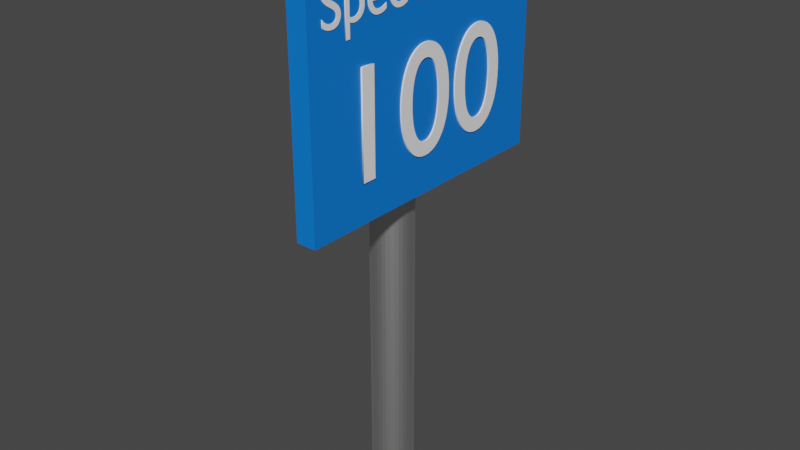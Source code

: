 # Source: 100.blend  (saved by Blender 2.81.16; exported with 4.5.12 LTS)
import bpy
from mathutils import Matrix  # noqa: F401  (used for matrix-valued properties, if any)

bpy.ops.wm.read_factory_settings(use_empty=True)
scene = bpy.context.scene
scene.name = 'Scene'

# ---- collections
col_collection = bpy.data.collections.new('Collection'); scene.collection.children.link(col_collection)

# ---- materials (node trees are filled in below, after node groups)
mat_metallic = bpy.data.materials.new('Metallic')
mat_metallic.use_transparent_shadow = False
mat_bg = bpy.data.materials.new('BG')
mat_bg.use_transparent_shadow = False
mat_fg = bpy.data.materials.new('FG')
mat_fg.use_transparent_shadow = False

# ---- material node trees
mat_metallic.use_nodes = True; mat_metallic.node_tree.nodes.clear()
_N = mat_metallic.node_tree.nodes; _L = mat_metallic.node_tree.links
n0 = _N.new('ShaderNodeOutputMaterial'); n0.name = 'Material Output'; n0.location = (300, 300)
n1 = _N.new('ShaderNodeBsdfPrincipled'); n1.name = 'Principled BSDF'; n1.location = (10, 300)
n1.distribution = 'GGX'
n1.subsurface_method = 'BURLEY'
n1.inputs[1].default_value = 1.0
n1.inputs[3].default_value = 1.45
n1.inputs[27].default_value = (0.0, 0.0, 0.0, 1.0)
n1.inputs[28].default_value = 1.0
_L.new(n1.outputs[0], n0.inputs[0])
n0.is_active_output = True
mat_bg.use_nodes = True; mat_bg.node_tree.nodes.clear()
_N = mat_bg.node_tree.nodes; _L = mat_bg.node_tree.links
n0 = _N.new('ShaderNodeOutputMaterial'); n0.name = 'Material Output'; n0.location = (300, 300)
n1 = _N.new('ShaderNodeBsdfPrincipled'); n1.name = 'Principled BSDF'; n1.location = (10, 300)
n1.distribution = 'GGX'
n1.subsurface_method = 'BURLEY'
n1.inputs[0].default_value = (0.0, 0.1917, 0.8, 1.0)
n1.inputs[3].default_value = 1.45
n1.inputs[27].default_value = (0.0, 0.0, 0.0, 1.0)
n1.inputs[28].default_value = 1.0
_L.new(n1.outputs[0], n0.inputs[0])
n0.is_active_output = True
mat_fg.use_nodes = True; mat_fg.node_tree.nodes.clear()
_N = mat_fg.node_tree.nodes; _L = mat_fg.node_tree.links
n0 = _N.new('ShaderNodeOutputMaterial'); n0.name = 'Material Output'; n0.location = (300, 300)
n1 = _N.new('ShaderNodeBsdfPrincipled'); n1.name = 'Principled BSDF'; n1.location = (10, 300)
n1.distribution = 'GGX'
n1.subsurface_method = 'BURLEY'
n1.inputs[0].default_value = (1.0, 1.0, 1.0, 1.0)
n1.inputs[3].default_value = 1.45
n1.inputs[27].default_value = (0.0, 0.0, 0.0, 1.0)
n1.inputs[28].default_value = 1.0
_L.new(n1.outputs[0], n0.inputs[0])
n0.is_active_output = True

# ---- world
world_world = bpy.data.worlds.new('World'); scene.world = world_world
world_world.use_nodes = True; world_world.node_tree.nodes.clear()
_N = world_world.node_tree.nodes; _L = world_world.node_tree.links
n0 = _N.new('ShaderNodeOutputWorld'); n0.name = 'World Output'; n0.location = (300, 300)
n1 = _N.new('ShaderNodeBackground'); n1.name = 'Background'; n1.location = (10, 300)
n1.inputs[0].default_value = (0.05088, 0.05088, 0.05088, 1.0)
_L.new(n1.outputs[0], n0.inputs[0])
n0.is_active_output = True
world_world.color = (0.05088, 0.05088, 0.05088)
world_world.use_sun_shadow = False
world_world.sun_shadow_jitter_overblur = 0.0

# ---- meshes
me_cylinder = bpy.data.meshes.new('Cylinder')
me_cylinder.from_pydata([(0.0, 1.0, -1.0), (0.0, 1.0, 1.0), (0.1951, 0.9808, -1.0), (0.1951, 0.9808, 1.0), (0.3827, 0.9239, -1.0), (0.3827, 0.9239, 1.0), (0.5556, 0.8315, -1.0), (0.5556, 0.8315, 1.0), (0.7071, 0.7071, -1.0), (0.7071, 0.7071, 1.0), (0.8315, 0.5556, -1.0), (0.8315, 0.5556, 1.0), (0.9239, 0.3827, -1.0), (0.9239, 0.3827, 1.0), (0.9808, 0.1951, -1.0), (0.9808, 0.1951, 1.0), (1.0, 7.55e-08, -1.0), (1.0, 7.55e-08, 1.0), (0.9808, -0.1951, -1.0), (0.9808, -0.1951, 1.0), (0.9239, -0.3827, -1.0), (0.9239, -0.3827, 1.0), (0.8315, -0.5556, -1.0), (0.8315, -0.5556, 1.0), (0.7071, -0.7071, -1.0), (0.7071, -0.7071, 1.0), (0.5556, -0.8315, -1.0), (0.5556, -0.8315, 1.0), (0.3827, -0.9239, -1.0), (0.3827, -0.9239, 1.0), (0.1951, -0.9808, -1.0), (0.1951, -0.9808, 1.0), (-3.258e-07, -1.0, -1.0), (-3.258e-07, -1.0, 1.0), (-0.1951, -0.9808, -1.0), (-0.1951, -0.9808, 1.0), (-0.3827, -0.9239, -1.0), (-0.3827, -0.9239, 1.0), (-0.5556, -0.8315, -1.0), (-0.5556, -0.8315, 1.0), (-0.7071, -0.7071, -1.0), (-0.7071, -0.7071, 1.0), (-0.8315, -0.5556, -1.0), (-0.8315, -0.5556, 1.0), (-0.9239, -0.3827, -1.0), (-0.9239, -0.3827, 1.0), (-0.9808, -0.1951, -1.0), (-0.9808, -0.1951, 1.0), (-1.0, 9.656e-07, -1.0), (-1.0, 9.656e-07, 1.0), (-0.9808, 0.1951, -1.0), (-0.9808, 0.1951, 1.0), (-0.9239, 0.3827, -1.0), (-0.9239, 0.3827, 1.0), (-0.8315, 0.5556, -1.0), (-0.8315, 0.5556, 1.0), (-0.7071, 0.7071, -1.0), (-0.7071, 0.7071, 1.0), (-0.5556, 0.8315, -1.0), (-0.5556, 0.8315, 1.0), (-0.3827, 0.9239, -1.0), (-0.3827, 0.9239, 1.0), (-0.1951, 0.9808, -1.0), (-0.1951, 0.9808, 1.0)], [], [(0, 1, 3, 2), (2, 3, 5, 4), (4, 5, 7, 6), (6, 7, 9, 8), (8, 9, 11, 10), (10, 11, 13, 12), (12, 13, 15, 14), (14, 15, 17, 16), (16, 17, 19, 18), (18, 19, 21, 20), (20, 21, 23, 22), (22, 23, 25, 24), (24, 25, 27, 26), (26, 27, 29, 28), (28, 29, 31, 30), (30, 31, 33, 32), (32, 33, 35, 34), (34, 35, 37, 36), (36, 37, 39, 38), (38, 39, 41, 40), (40, 41, 43, 42), (42, 43, 45, 44), (44, 45, 47, 46), (46, 47, 49, 48), (48, 49, 51, 50), (50, 51, 53, 52), (52, 53, 55, 54), (54, 55, 57, 56), (56, 57, 59, 58), (58, 59, 61, 60), (3, 1, 63, 61, 59, 57, 55, 53, 51, 49, 47, 45, 43, 41, 39, 37, 35, 33, 31, 29, 27, 25, 23, 21, 19, 17, 15, 13, 11, 9, 7, 5), (60, 61, 63, 62), (62, 63, 1, 0), (0, 2, 4, 6, 8, 10, 12, 14, 16, 18, 20, 22, 24, 26, 28, 30, 32, 34, 36, 38, 40, 42, 44, 46, 48, 50, 52, 54, 56, 58, 60, 62)])
_uv = me_cylinder.uv_layers.new(name='UVMap')
_uv.uv.foreach_set('vector', [1.0, 0.5, 1.0, 1.0, 0.9688, 1.0, 0.9688, 0.5, 0.9688, 0.5, 0.9688, 1.0, 0.9375, 1.0, 0.9375, 0.5, 0.9375, 0.5, 0.9375, 1.0, 0.9062, 1.0, 0.9062, 0.5, 0.9062, 0.5, 0.9062, 1.0, 0.875, 1.0, 0.875, 0.5, 0.875, 0.5, 0.875, 1.0, 0.8438, 1.0, 0.8438, 0.5, 0.8438, 0.5, 0.8438, 1.0, 0.8125, 1.0, 0.8125, 0.5, 0.8125, 0.5, 0.8125, 1.0, 0.7812, 1.0, 0.7812, 0.5, 0.7812, 0.5, 0.7812, 1.0, 0.75, 1.0, 0.75, 0.5, 0.75, 0.5, 0.75, 1.0, 0.7188, 1.0, 0.7188, 0.5, 0.7188, 0.5, 0.7188, 1.0, 0.6875, 1.0, 0.6875, 0.5, 0.6875, 0.5, 0.6875, 1.0, 0.6562, 1.0, 0.6562, 0.5, 0.6562, 0.5, 0.6562, 1.0, 0.625, 1.0, 0.625, 0.5, 0.625, 0.5, 0.625, 1.0, 0.5938, 1.0, 0.5938, 0.5, 0.5938, 0.5, 0.5938, 1.0, 0.5625, 1.0, 0.5625, 0.5, 0.5625, 0.5, 0.5625, 1.0, 0.5312, 1.0, 0.5312, 0.5, 0.5312, 0.5, 0.5312, 1.0, 0.5, 1.0, 0.5, 0.5, 0.5, 0.5, 0.5, 1.0, 0.4688, 1.0, 0.4688, 0.5, 0.4688, 0.5, 0.4688, 1.0, 0.4375, 1.0, 0.4375, 0.5, 0.4375, 0.5, 0.4375, 1.0, 0.4062, 1.0, 0.4062, 0.5, 0.4062, 0.5, 0.4062, 1.0, 0.375, 1.0, 0.375, 0.5, 0.375, 0.5, 0.375, 1.0, 0.3438, 1.0, 0.3438, 0.5, 0.3438, 0.5, 0.3438, 1.0, 0.3125, 1.0, 0.3125, 0.5, 0.3125, 0.5, 0.3125, 1.0, 0.2812, 1.0, 0.2812, 0.5, 0.2812, 0.5, 0.2812, 1.0, 0.25, 1.0, 0.25, 0.5, 0.25, 0.5, 0.25, 1.0, 0.2188, 1.0, 0.2188, 0.5, 0.2188, 0.5, 0.2188, 1.0, 0.1875, 1.0, 0.1875, 0.5, 0.1875, 0.5, 0.1875, 1.0, 0.1562, 1.0, 0.1562, 0.5, 0.1562, 0.5, 0.1562, 1.0, 0.125, 1.0, 0.125, 0.5, 0.125, 0.5, 0.125, 1.0, 0.09375, 1.0, 0.09375, 0.5, 0.09375, 0.5, 0.09375, 1.0, 0.0625, 1.0, 0.0625, 0.5, 0.2968, 0.4854, 0.25, 0.49, 0.2032, 0.4854, 0.1582, 0.4717, 0.1167, 0.4496, 0.08029, 0.4197, 0.05045, 0.3833, 0.02827, 0.3418, 0.01461, 0.2968, 0.01, 0.25, 0.01461, 0.2032, 0.02827, 0.1582, 0.05045, 0.1167, 0.08029, 0.08029, 0.1167, 0.05045, 0.1582, 0.02827, 0.2032, 0.01461, 0.25, 0.01, 0.2968, 0.01461, 0.3418, 0.02827, 0.3833, 0.05045, 0.4197, 0.08029, 0.4496, 0.1167, 0.4717, 0.1582, 0.4854, 0.2032, 0.49, 0.25, 0.4854, 0.2968, 0.4717, 0.3418, 0.4496, 0.3833, 0.4197, 0.4197, 0.3833, 0.4496, 0.3418, 0.4717, 0.0625, 0.5, 0.0625, 1.0, 0.03125, 1.0, 0.03125, 0.5, 0.03125, 0.5, 0.03125, 1.0, 0.0, 1.0, 0.0, 0.5, 0.75, 0.49, 0.7968, 0.4854, 0.8418, 0.4717, 0.8833, 0.4496, 0.9197, 0.4197, 0.9496, 0.3833, 0.9717, 0.3418, 0.9854, 0.2968, 0.99, 0.25, 0.9854, 0.2032, 0.9717, 0.1582, 0.9496, 0.1167, 0.9197, 0.08029, 0.8833, 0.05045, 0.8418, 0.02827, 0.7968, 0.01461, 0.75, 0.01, 0.7032, 0.01461, 0.6582, 0.02827, 0.6167, 0.05045, 0.5803, 0.08029, 0.5504, 0.1167, 0.5283, 0.1582, 0.5146, 0.2032, 0.51, 0.25, 0.5146, 0.2968, 0.5283, 0.3418, 0.5504, 0.3833, 0.5803, 0.4197, 0.6167, 0.4496, 0.6582, 0.4717, 0.7032, 0.4854])
me_cylinder.materials.append(mat_metallic)
me_cylinder.use_remesh_fix_poles = True
me_cylinder.use_remesh_preserve_attributes = False
me_cylinder.use_mirror_vertex_groups = False
me_cylinder.update()
me_cube_001 = bpy.data.meshes.new('Cube.001')
me_cube_001.from_pydata([(-1.0, -1.0, -1.0), (-1.0, -1.0, 1.0), (-1.0, 1.0, -1.0), (-1.0, 1.0, 1.0), (1.0, -1.0, -1.0), (1.0, -1.0, 1.0), (1.0, 1.0, -1.0), (1.0, 1.0, 1.0)], [], [(0, 1, 3, 2), (2, 3, 7, 6), (6, 7, 5, 4), (4, 5, 1, 0), (2, 6, 4, 0), (7, 3, 1, 5)])
_uv = me_cube_001.uv_layers.new(name='UVMap')
_uv.uv.foreach_set('vector', [0.375, 0.0, 0.625, 0.0, 0.625, 0.25, 0.375, 0.25, 0.375, 0.25, 0.625, 0.25, 0.625, 0.5, 0.375, 0.5, 0.375, 0.5, 0.625, 0.5, 0.625, 0.75, 0.375, 0.75, 0.375, 0.75, 0.625, 0.75, 0.625, 1.0, 0.375, 1.0, 0.125, 0.5, 0.375, 0.5, 0.375, 0.75, 0.125, 0.75, 0.625, 0.5, 0.875, 0.5, 0.875, 0.75, 0.625, 0.75])
me_cube_001.materials.append(mat_bg)
me_cube_001.use_remesh_fix_poles = True
me_cube_001.use_remesh_preserve_attributes = False
me_cube_001.use_mirror_vertex_groups = False
me_cube_001.update()

# ---- curves / text
txt_text = bpy.data.curves.new('Text', 'FONT')
txt_text.dimensions = '2D'
txt_text.body = 'Speed Limit'
txt_text.materials.append(mat_fg)
txt_text.use_path_clamp = True
txt_text.extrude = 0.01
txt_text_002 = bpy.data.curves.new('Text.002', 'FONT')
txt_text_002.dimensions = '2D'
txt_text_002.body = '100'
txt_text_002.materials.append(mat_fg)
txt_text_002.use_path_clamp = True
txt_text_002.extrude = 0.01

# ---- objects
ob_cylinder = bpy.data.objects.new('Cylinder', me_cylinder)
ob_cube = bpy.data.objects.new('Cube', me_cube_001)
ob_text = bpy.data.objects.new('Text', txt_text)
ob_text_001 = bpy.data.objects.new('Text.001', txt_text_002)

# ---- transforms, parenting, visibility, modifiers, constraints
ob_cylinder.location = (-0.006208, 0.004118, 0.768)
ob_cylinder.scale = (0.07387, 0.07387, -0.7671)
ob_cylinder.lineart.crease_threshold = 0.0
ob_cube.location = (0.1045, -7.712e-09, 1.522)
ob_cube.scale = (0.03454, 0.4972, 0.4056)
ob_cube.lineart.crease_threshold = 0.0
ob_text.location = (0.1395, -0.4511, 1.725)
ob_text.rotation_euler = (1.571, -0.0, 1.571)
ob_text.scale = (0.187, 0.187, 0.187)
ob_text.lineart.crease_threshold = 0.0
ob_text_001.location = (0.1395, -0.3985, 1.249)
ob_text_001.rotation_euler = (1.571, -0.0, 1.571)
ob_text_001.scale = (0.505, 0.505, 0.505)
ob_text_001.lineart.crease_threshold = 0.0

# ---- collection membership
col_collection.objects.link(ob_cylinder)
col_collection.objects.link(ob_cube)
col_collection.objects.link(ob_text)
col_collection.objects.link(ob_text_001)

# ---- scene / render settings (as saved in the file)
scene.frame_start = 1; scene.frame_end = 250; scene.frame_set(1)
scene.render.engine = 'BLENDER_EEVEE_NEXT'
scene.cycles.use_denoising = False
scene.cycles.samples = 128
scene.cycles.sampling_pattern = 'TABULATED_SOBOL'
scene.cycles.use_adaptive_sampling = False
scene.cycles.use_light_tree = False
scene.view_settings.view_transform = 'Filmic'
bpy.context.view_layer.update()

# ---- added for rendering (the .blend has no active camera and no usable light): camera, sun
cam_auto = bpy.data.cameras.new('AutoCamera')
cam_auto.lens = 50.0
cam_auto.sensor_width = 36.0
cam_auto.clip_end = 1000.0
ob_auto_camera = bpy.data.objects.new('AutoCamera', cam_auto)
scene.collection.objects.link(ob_auto_camera)
ob_auto_camera.location = (2.04628, -2.41987, 2.57766)
ob_auto_camera.rotation_euler = (1.09748, -7.21219e-08, 0.694738)
scene.camera = ob_auto_camera
light_auto_sun = bpy.data.lights.new('AutoSun', 'SUN')
light_auto_sun.energy = 3.0
light_auto_sun.angle = 0.0523599
ob_auto_sun = bpy.data.objects.new('AutoSun', light_auto_sun)
scene.collection.objects.link(ob_auto_sun)
ob_auto_sun.rotation_euler = (0.872665, 0.174533, 0.523599)
bpy.context.view_layer.update()

